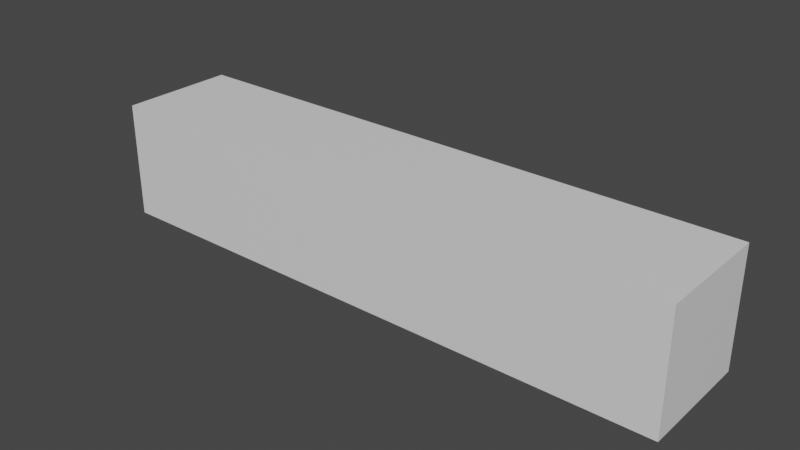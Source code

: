 # Source: PruebaBrazo.blend  (saved by Blender 3.4.6; exported with 4.5.12 LTS)
import bpy
from mathutils import Matrix  # noqa: F401  (used for matrix-valued properties, if any)

bpy.ops.wm.read_factory_settings(use_empty=True)
scene = bpy.context.scene
scene.name = 'Scene'

# ---- materials (node trees are filled in below, after node groups)
mat_material = bpy.data.materials.new('Material')
mat_material.alpha_threshold = 0.0
mat_material.use_transparent_shadow = False
mat_material.roughness = 0.5
mat_material.line_color = (0.0, 0.0, 0.0, 1.0)

# ---- material node trees
mat_material.use_nodes = True; mat_material.node_tree.nodes.clear()
_N = mat_material.node_tree.nodes; _L = mat_material.node_tree.links
n0 = _N.new('ShaderNodeOutputMaterial'); n0.name = 'Material Output'; n0.location = (300, 300)
n1 = _N.new('ShaderNodeBsdfPrincipled'); n1.name = 'Principled BSDF'; n1.location = (10, 300)
n1.distribution = 'GGX'
n1.subsurface_method = 'RANDOM_WALK_SKIN'
n1.inputs[3].default_value = 1.45
n1.inputs[27].default_value = (0.0, 0.0, 0.0, 1.0)
n1.inputs[28].default_value = 1.0
_L.new(n1.outputs[0], n0.inputs[0])
n0.is_active_output = True

# ---- world
world_world = bpy.data.worlds.new('World'); scene.world = world_world
world_world.use_nodes = True; world_world.node_tree.nodes.clear()
_N = world_world.node_tree.nodes; _L = world_world.node_tree.links
n0 = _N.new('ShaderNodeOutputWorld'); n0.name = 'World Output'; n0.location = (300, 300)
n1 = _N.new('ShaderNodeBackground'); n1.name = 'Background'; n1.location = (10, 300)
n1.inputs[0].default_value = (0.05088, 0.05088, 0.05088, 1.0)
_L.new(n1.outputs[0], n0.inputs[0])
n0.is_active_output = True
world_world.color = (0.05088, 0.05088, 0.05088)
world_world.use_sun_shadow = False
world_world.sun_shadow_jitter_overblur = 0.0

# ---- meshes
me_cube = bpy.data.meshes.new('Cube')
me_cube.from_pydata([(5.017, 1.0, 1.0), (5.017, 1.0, -1.0), (5.017, -1.0, 1.0), (5.017, -1.0, -1.0), (-5.017, 1.0, 1.0), (-5.017, 1.0, -1.0), (-5.017, -1.0, 1.0), (-5.017, -1.0, -1.0), (3.762, 1.0, -1.0), (2.508, 1.0, -1.0), (1.254, 1.0, -1.0), (-9.537e-07, 1.0, -1.0), (-1.254, 1.0, -1.0), (-2.508, 1.0, -1.0), (-3.762, 1.0, -1.0), (3.762, -1.0, 1.0), (2.508, -1.0, 1.0), (1.254, -1.0, 1.0), (-9.537e-07, -1.0, 1.0), (-1.254, -1.0, 1.0), (-2.508, -1.0, 1.0), (-3.762, -1.0, 1.0), (-3.762, -1.0, -1.0), (-2.508, -1.0, -1.0), (-1.254, -1.0, -1.0), (-9.537e-07, -1.0, -1.0), (1.254, -1.0, -1.0), (2.508, -1.0, -1.0), (3.762, -1.0, -1.0), (-3.762, 1.0, 1.0), (-2.508, 1.0, 1.0), (-1.254, 1.0, 1.0), (-9.537e-07, 1.0, 1.0), (1.254, 1.0, 1.0), (2.508, 1.0, 1.0), (3.762, 1.0, 1.0)], [], [(29, 4, 6, 21), (22, 21, 6, 7), (7, 6, 4, 5), (8, 1, 3, 28), (1, 0, 2, 3), (8, 35, 0, 1), (5, 4, 29, 14), (14, 29, 30, 13), (13, 30, 31, 12), (12, 31, 32, 11), (11, 32, 33, 10), (10, 33, 34, 9), (9, 34, 35, 8), (5, 14, 22, 7), (14, 13, 23, 22), (13, 12, 24, 23), (12, 11, 25, 24), (11, 10, 26, 25), (10, 9, 27, 26), (9, 8, 28, 27), (3, 2, 15, 28), (28, 15, 16, 27), (27, 16, 17, 26), (26, 17, 18, 25), (25, 18, 19, 24), (24, 19, 20, 23), (23, 20, 21, 22), (0, 35, 15, 2), (35, 34, 16, 15), (34, 33, 17, 16), (33, 32, 18, 17), (32, 31, 19, 18), (31, 30, 20, 19), (30, 29, 21, 20)])
_uv = me_cube.uv_layers.new(name='UVMap')
_uv.uv.foreach_set('vector', [0.8438, 0.5, 0.875, 0.5, 0.875, 0.75, 0.8438, 0.75, 0.375, 0.9688, 0.625, 0.9688, 0.625, 1.0, 0.375, 1.0, 0.375, 0.0, 0.625, 0.0, 0.625, 0.25, 0.375, 0.25, 0.3438, 0.5, 0.375, 0.5, 0.375, 0.75, 0.3438, 0.75, 0.375, 0.5, 0.625, 0.5, 0.625, 0.75, 0.375, 0.75, 0.375, 0.4688, 0.625, 0.4688, 0.625, 0.5, 0.375, 0.5, 0.375, 0.25, 0.625, 0.25, 0.625, 0.2812, 0.375, 0.2812, 0.375, 0.2812, 0.625, 0.2812, 0.625, 0.3125, 0.375, 0.3125, 0.375, 0.3125, 0.625, 0.3125, 0.625, 0.3438, 0.375, 0.3438, 0.375, 0.3438, 0.625, 0.3438, 0.625, 0.375, 0.375, 0.375, 0.375, 0.375, 0.625, 0.375, 0.625, 0.4062, 0.375, 0.4062, 0.375, 0.4062, 0.625, 0.4062, 0.625, 0.4375, 0.375, 0.4375, 0.375, 0.4375, 0.625, 0.4375, 0.625, 0.4688, 0.375, 0.4688, 0.125, 0.5, 0.1562, 0.5, 0.1562, 0.75, 0.125, 0.75, 0.1562, 0.5, 0.1875, 0.5, 0.1875, 0.75, 0.1562, 0.75, 0.1875, 0.5, 0.2188, 0.5, 0.2188, 0.75, 0.1875, 0.75, 0.2188, 0.5, 0.25, 0.5, 0.25, 0.75, 0.2188, 0.75, 0.25, 0.5, 0.2812, 0.5, 0.2812, 0.75, 0.25, 0.75, 0.2812, 0.5, 0.3125, 0.5, 0.3125, 0.75, 0.2812, 0.75, 0.3125, 0.5, 0.3438, 0.5, 0.3438, 0.75, 0.3125, 0.75, 0.375, 0.75, 0.625, 0.75, 0.625, 0.7812, 0.375, 0.7812, 0.375, 0.7812, 0.625, 0.7812, 0.625, 0.8125, 0.375, 0.8125, 0.375, 0.8125, 0.625, 0.8125, 0.625, 0.8438, 0.375, 0.8438, 0.375, 0.8438, 0.625, 0.8438, 0.625, 0.875, 0.375, 0.875, 0.375, 0.875, 0.625, 0.875, 0.625, 0.9062, 0.375, 0.9062, 0.375, 0.9062, 0.625, 0.9062, 0.625, 0.9375, 0.375, 0.9375, 0.375, 0.9375, 0.625, 0.9375, 0.625, 0.9688, 0.375, 0.9688, 0.625, 0.5, 0.6562, 0.5, 0.6562, 0.75, 0.625, 0.75, 0.6562, 0.5, 0.6875, 0.5, 0.6875, 0.75, 0.6562, 0.75, 0.6875, 0.5, 0.7188, 0.5, 0.7188, 0.75, 0.6875, 0.75, 0.7188, 0.5, 0.75, 0.5, 0.75, 0.75, 0.7188, 0.75, 0.75, 0.5, 0.7812, 0.5, 0.7812, 0.75, 0.75, 0.75, 0.7812, 0.5, 0.8125, 0.5, 0.8125, 0.75, 0.7812, 0.75, 0.8125, 0.5, 0.8438, 0.5, 0.8438, 0.75, 0.8125, 0.75])
me_cube.materials.append(mat_material)
me_cube.use_mirror_vertex_groups = False
me_cube.update()
arm_armature = bpy.data.armatures.new('Armature')  # bones are not reproduced

# ---- objects
ob_armature = bpy.data.objects.new('Armature', arm_armature)
ob_cube = bpy.data.objects.new('Cube', me_cube)

# ---- transforms, parenting, visibility, modifiers, constraints
ob_armature.location = (0.0, 0.0, 0.0)
ob_cube.parent = ob_armature
ob_cube.location = (0.0, 0.0, 0.0)
ob_cube.rotation_euler = (1.571, -0.0, 0.0)
ob_cube.lock_rotations_4d = False
ob_cube.empty_display_type = 'ARROWS'
ob_cube.lineart.crease_threshold = 0.0
_vg = ob_cube.vertex_groups.new(name='Arm')
for _i, _w in zip([4, 5, 6, 7, 10, 11, 12, 13, 14, 17, 18, 19, 20, 21, 22, 23, 24, 25, 26, 29, 30, 31, 32, 33], [0.9976, 0.998, 0.998, 0.9976, 0.01635, 0.167, 0.8316, 0.9659, 0.993, 0.01968, 0.1694, 0.832, 0.966, 0.993, 0.9929, 0.9659, 0.8316, 0.1669, 0.01635, 0.9929, 0.966, 0.832, 0.1694, 0.01968]): _vg.add([_i], _w, 'REPLACE')
_vg = ob_cube.vertex_groups.new(name='ForeArm')
for _i, _w in zip([0, 1, 2, 3, 8, 9, 10, 11, 12, 13, 15, 16, 17, 18, 19, 20, 23, 24, 25, 26, 27, 28, 30, 31, 32, 33, 34, 35], [0.1511, 0.07364, 0.1482, 0.06037, 0.1732, 0.8316, 0.9346, 0.8265, 0.1671, 0.01758, 0.1915, 0.8246, 0.9307, 0.8236, 0.1666, 0.01741, 0.0176, 0.1671, 0.8265, 0.9345, 0.8312, 0.1711, 0.01742, 0.1666, 0.8237, 0.9307, 0.8247, 0.1921]): _vg.add([_i], _w, 'REPLACE')
_vg = ob_cube.vertex_groups.new(name='ForeArmHand')
for _i, _w in zip([0, 1, 2, 3, 8, 9, 10, 15, 16, 17, 26, 27, 28, 33, 34, 35], [0.8476, 0.9258, 0.8505, 0.9391, 0.8254, 0.1619, 0.01448, 0.8068, 0.1681, 0.01899, 0.0146, 0.1622, 0.8275, 0.01894, 0.168, 0.8062]): _vg.add([_i], _w, 'REPLACE')
_m = ob_cube.modifiers.new('Armature', 'ARMATURE')
_m.object = ob_armature

# ---- collection membership
scene.collection.objects.link(ob_armature)
scene.collection.objects.link(ob_cube)

# ---- scene / render settings (as saved in the file)
scene.frame_start = 1; scene.frame_end = 250; scene.frame_set(142)
scene.render.engine = 'BLENDER_EEVEE_NEXT'
scene.cycles.sampling_pattern = 'TABULATED_SOBOL'
scene.cycles.use_light_tree = False
scene.view_settings.view_transform = 'Filmic'
bpy.context.view_layer.update()

# ---- added for rendering (the .blend has no active camera and no usable light): camera, sun
cam_auto = bpy.data.cameras.new('AutoCamera')
cam_auto.lens = 50.0
cam_auto.sensor_width = 36.0
cam_auto.clip_end = 1000.0
ob_auto_camera = bpy.data.objects.new('AutoCamera', cam_auto)
scene.collection.objects.link(ob_auto_camera)
ob_auto_camera.location = (9.6447, -11.5736, 7.71576)
ob_auto_camera.rotation_euler = (1.09748, -7.21219e-08, 0.694738)
scene.camera = ob_auto_camera
light_auto_sun = bpy.data.lights.new('AutoSun', 'SUN')
light_auto_sun.energy = 3.0
light_auto_sun.angle = 0.0523599
ob_auto_sun = bpy.data.objects.new('AutoSun', light_auto_sun)
scene.collection.objects.link(ob_auto_sun)
ob_auto_sun.rotation_euler = (0.872665, 0.174533, 0.523599)
bpy.context.view_layer.update()
